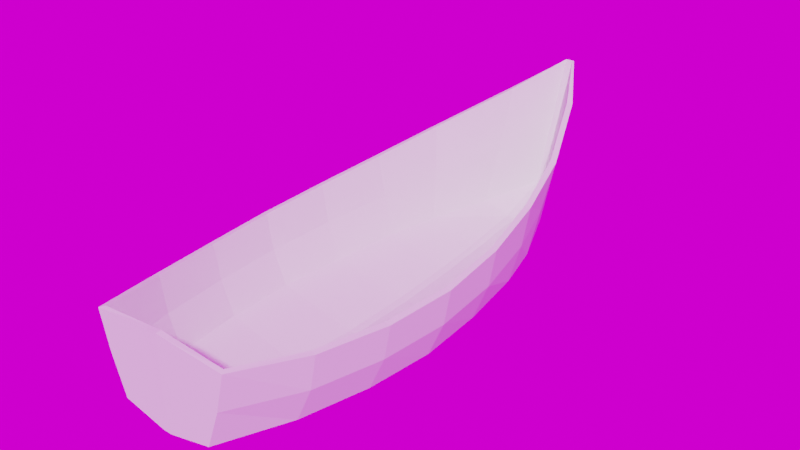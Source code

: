 # Source: old_man_and_the_sea.blend  (saved by Blender 2.82.7; exported with 4.5.12 LTS)
import bpy
from mathutils import Matrix  # noqa: F401  (used for matrix-valued properties, if any)

bpy.ops.wm.read_factory_settings(use_empty=True)
scene = bpy.context.scene
scene.name = 'Boat New'

# ---- images (referenced by path relative to the original .blend; pixels are not part of the script)
import os
ASSET_DIR = os.environ.get("B2B_ASSET_DIR", "")  # directory of the original .blend (textures are referenced by path, not embedded)
HERE = os.path.dirname(os.path.abspath(__file__))  # packed textures are extracted next to this script under _unpacked/

def load_image(name, relpath, width, height, colorspace="sRGB"):
    """Load a texture the original file referenced (path relative to the .blend, or extracted next to this script)."""
    p = next((c for c in (os.path.join(HERE, relpath), os.path.join(ASSET_DIR, relpath)) if relpath and os.path.exists(c)), "")
    if p:
        img = bpy.data.images.load(p, check_existing=True)
        img.name = name
    else:  # same state as the original file: an image datablock whose file is absent (Cycles renders it pink)
        img = bpy.data.images.new(name, width, height)
        img.source = "FILE"
        img.filepath = "//" + (relpath or name)
    img.colorspace_settings.name = colorspace
    return img
img_autumn_forest_01_4k_hdr = load_image('autumn_forest_01_4k.hdr', 'autumn_forest_01_4k.hdr', 1024, 1024, 'Linear Rec.709')

# ---- world
world_world = bpy.data.worlds.new('World'); scene.world = world_world
world_world.use_nodes = True; world_world.node_tree.nodes.clear()
_N = world_world.node_tree.nodes; _L = world_world.node_tree.links
n0 = _N.new('ShaderNodeOutputWorld'); n0.name = 'World Output'; n0.location = (300, 300)
n1 = _N.new('ShaderNodeBackground'); n1.name = 'Background'; n1.location = (10, 300)
n2 = _N.new('ShaderNodeTexEnvironment'); n2.name = 'Environment Texture'; n2.location = (-280, 260)
n2.image = img_autumn_forest_01_4k_hdr
_L.new(n1.outputs[0], n0.inputs[0])
_L.new(n2.outputs[0], n1.inputs[0])
n0.is_active_output = True
world_world.color = (0.05088, 0.05088, 0.05088)
world_world.use_sun_shadow = False
world_world.sun_shadow_jitter_overblur = 0.0

# ---- meshes
me_cube_004 = bpy.data.meshes.new('Cube.004')
me_cube_004.from_pydata([(0.5112, -3.0, -0.1135), (0.7509, -3.001, 0.6853), (0.04713, 2.951, 1.422), (0.8799, 0.006917, -0.2013), (1.12, 0.006917, 0.6119), (0.6354, 1.286, -0.1333), (0.7839, 1.496, 0.8823), (1.12, -1.493, 0.5334), (0.8799, -1.493, -0.2012), (0.04713, -3.0, -0.2216), (0.04713, 2.474, 0.0767), (0.1248, -3.006, 0.7306), (0.04713, 0.006917, -0.3702), (0.04713, 1.287, -0.2538), (0.04713, -1.493, -0.3701), (0.3977, 2.39, 1.163), (0.3757, 1.913, -0.07317), (0.04713, 1.913, -0.1576), (0.0, 1.913, -0.1576), (0.0, -1.493, -0.3701), (0.0, 1.287, -0.2498), (0.0, 0.006917, -0.3702), (0.0, -3.008, 0.7449), (0.0, 2.474, 0.0767), (0.0, -3.0, -0.2216), (0.0, 2.951, 1.422), (0.0, -2.246, -0.3146), (0.04713, -2.246, -0.3146), (0.9879, -2.246, 0.5737), (0.0, 0.7523, -0.3154), (0.04713, 0.7523, -0.3154), (0.7727, 0.7523, -0.1694), (0.9869, 0.7523, 0.722), (0.0, -0.7425, -0.3886), (0.04713, -0.7425, -0.3886), (1.172, -0.7425, 0.5487), (0.9326, -0.7425, -0.2118), (0.7482, -2.246, -0.1687), (0.9161, -2.246, 0.2025), (1.1, -0.7425, 0.1684), (0.6537, -3.0, 0.2859), (1.048, 0.006917, 0.2053), (0.7096, 1.391, 0.3745), (1.048, -1.493, 0.1661), (0.08598, -3.003, 0.2581), (0.04713, 2.713, 0.7492), (0.3867, 2.152, 0.5449), (0.0, 2.713, 0.7492), (0.0, -3.004, 0.2581), (0.9058, 0.7523, 0.2763)], [], [(44, 11, 22, 48), (12, 34, 33, 21), (30, 31, 3, 12), (38, 28, 1, 40), (49, 32, 4, 41), (34, 36, 8, 14), (46, 15, 6, 42), (39, 35, 7, 43), (40, 1, 11, 44), (17, 16, 5, 13), (17, 10, 16), (34, 14, 19, 33), (30, 12, 21, 29), (10, 17, 18, 23), (45, 2, 15, 46), (45, 10, 23, 47), (17, 13, 20, 18), (27, 37, 0, 9), (41, 4, 35, 39), (43, 7, 28, 38), (14, 8, 37, 27), (14, 27, 26, 19), (13, 5, 31, 30), (42, 6, 32, 49), (13, 30, 29, 20), (12, 3, 36, 34), (27, 9, 24, 26), (5, 42, 49, 31), (8, 43, 38, 37), (3, 41, 39, 36), (2, 45, 47, 25), (10, 45, 46, 16), (0, 40, 44, 9), (36, 39, 43, 8), (16, 46, 42, 5), (31, 49, 41, 3), (37, 38, 40, 0), (9, 44, 48, 24)])
_uv = me_cube_004.uv_layers.new(name='UVMap')
_uv.uv.foreach_set('vector', [0.5, 0.8503, 0.625, 0.8503, 0.625, 0.8503, 0.5, 0.8503, 0.2656, 0.625, 0.2656, 0.6562, 0.2656, 0.6562, 0.2656, 0.625, 0.2728, 0.5938, 0.4036, 0.5938, 0.375, 0.625, 0.2656, 0.625, 0.5, 0.7187, 0.625, 0.7188, 0.625, 0.75, 0.5, 0.75, 0.5143, 0.5938, 0.625, 0.5938, 0.625, 0.625, 0.5, 0.625, 0.2656, 0.6562, 0.375, 0.6562, 0.375, 0.6875, 0.2656, 0.6875, 0.5, 0.5258, 0.625, 0.5258, 0.625, 0.5625, 0.5246, 0.5669, 0.5, 0.6562, 0.625, 0.6562, 0.625, 0.6875, 0.5, 0.6875, 0.5, 0.75, 0.625, 0.75, 0.625, 0.8503, 0.5, 0.8503, 0.3388, 0.5258, 0.375, 0.5258, 0.4242, 0.5713, 0.2779, 0.5713, -0.04811, -0.05843, 0.3703, 0.4938, 0.375, 0.5258, 0.2656, 0.6562, 0.2656, 0.6875, 0.2656, 0.6875, 0.2656, 0.6562, 0.2728, 0.5938, 0.2656, 0.625, 0.2656, 0.625, 0.2728, 0.5938, 0.3703, 0.4938, -0.04811, -0.05843, -0.04811, -0.05843, 0.3703, 0.4938, 0.4976, 0.4969, 0.625, 0.5, 0.625, 0.5258, 0.5, 0.5258, 0.4976, 0.4969, 0.3703, 0.4938, 0.3703, 0.4938, 0.4976, 0.4969, 0.3388, 0.5258, 0.2779, 0.5713, 0.278, 0.5712, 0.3388, 0.5258, 0.2702, 0.7188, 0.375, 0.7187, 0.375, 0.75, 0.2747, 0.75, 0.5, 0.625, 0.625, 0.625, 0.625, 0.6562, 0.5, 0.6562, 0.5, 0.6875, 0.625, 0.6875, 0.625, 0.7188, 0.5, 0.7187, 0.2656, 0.6875, 0.375, 0.6875, 0.375, 0.7187, 0.2702, 0.7188, 0.2656, 0.6875, 0.2702, 0.7188, 0.2702, 0.7188, 0.2656, 0.6875, 0.2779, 0.5713, 0.4242, 0.5713, 0.4036, 0.5938, 0.2728, 0.5938, 0.5246, 0.5669, 0.625, 0.5625, 0.625, 0.5938, 0.5143, 0.5938, 0.2779, 0.5713, 0.2728, 0.5938, 0.2728, 0.5938, 0.278, 0.5712, 0.2656, 0.625, 0.375, 0.625, 0.375, 0.6562, 0.2656, 0.6562, 0.2702, 0.7188, 0.2747, 0.75, 0.2747, 0.75, 0.2702, 0.7188, 0.4242, 0.5713, 0.5246, 0.5669, 0.5143, 0.5938, 0.4036, 0.5938, 0.375, 0.6875, 0.5, 0.6875, 0.5, 0.7187, 0.375, 0.7187, 0.375, 0.625, 0.5, 0.625, 0.5, 0.6562, 0.375, 0.6562, 0.625, 0.5, 0.4976, 0.4969, 0.4976, 0.4969, 0.625, 0.5, 0.3703, 0.4938, 0.4976, 0.4969, 0.5, 0.5258, 0.375, 0.5258, 0.375, 0.75, 0.5, 0.75, 0.5, 0.8503, 0.375, 0.8503, 0.375, 0.6562, 0.5, 0.6562, 0.5, 0.6875, 0.375, 0.6875, 0.375, 0.5258, 0.5, 0.5258, 0.5246, 0.5669, 0.4242, 0.5713, 0.4036, 0.5938, 0.5143, 0.5938, 0.5, 0.625, 0.375, 0.625, 0.375, 0.7187, 0.5, 0.7187, 0.5, 0.75, 0.375, 0.75, 0.375, 0.8503, 0.5, 0.8503, 0.5, 0.8503, 0.375, 0.8503])
me_cube_004.use_remesh_fix_poles = True
me_cube_004.use_remesh_preserve_attributes = False
me_cube_004.use_mirror_vertex_groups = False
me_cube_004.update()

# ---- objects
ob_new_boat = bpy.data.objects.new('New Boat', me_cube_004)

# ---- transforms, parenting, visibility, modifiers, constraints
ob_new_boat.location = (0.0, 0.0, 0.0)
ob_new_boat.lineart.crease_threshold = 0.0
_m = ob_new_boat.modifiers.new('Mirror', 'MIRROR')
_m.use_clip = True
_m = ob_new_boat.modifiers.new('Solidify', 'SOLIDIFY')
_m.thickness = 0.06
_m.thickness_clamp = 2.0
_m.nonmanifold_merge_threshold = 0.0003

# ---- collection membership
scene.collection.objects.link(ob_new_boat)

# ---- scene / render settings (as saved in the file)
scene.frame_start = 1; scene.frame_end = 250; scene.frame_set(1)
scene.render.engine = 'CYCLES'
scene.render.image_settings.exr_codec = 'NONE'
scene.render.simplify_subdivision_render = 0
scene.render.simplify_child_particles_render = 0.0
scene.cycles.use_denoising = False
scene.cycles.samples = 128
scene.cycles.sampling_pattern = 'TABULATED_SOBOL'
scene.cycles.use_adaptive_sampling = False
scene.cycles.use_light_tree = False
scene.view_settings.view_transform = 'Filmic'
bpy.context.view_layer.update()

# ---- added for rendering (the .blend has no active camera and no usable light): camera, sun
cam_auto = bpy.data.cameras.new('AutoCamera')
cam_auto.lens = 50.0
cam_auto.sensor_width = 36.0
cam_auto.clip_end = 1000.0
ob_auto_camera = bpy.data.objects.new('AutoCamera', cam_auto)
scene.collection.objects.link(ob_auto_camera)
ob_auto_camera.location = (6.15916, -7.41924, 5.44781)
ob_auto_camera.rotation_euler = (1.09748, -7.21219e-08, 0.694738)
scene.camera = ob_auto_camera
light_auto_sun = bpy.data.lights.new('AutoSun', 'SUN')
light_auto_sun.energy = 3.0
light_auto_sun.angle = 0.0523599
ob_auto_sun = bpy.data.objects.new('AutoSun', light_auto_sun)
scene.collection.objects.link(ob_auto_sun)
ob_auto_sun.rotation_euler = (0.872665, 0.174533, 0.523599)
bpy.context.view_layer.update()
